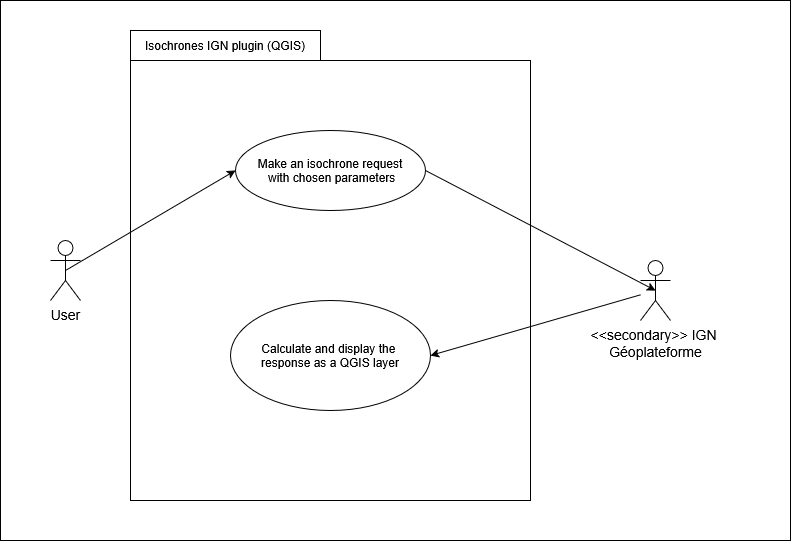

The diagram above was exported from draw.io. Its source (the exported page's mxGraphModel, read from the mxfile embedded in the PNG):
<mxGraphModel dx="1012" dy="922" grid="1" gridSize="10" guides="1" tooltips="1" connect="1" arrows="1" fold="1" page="1" pageScale="1" pageWidth="850" pageHeight="1100" math="0" shadow="0">
  <root>
    <mxCell id="0" />
    <mxCell id="1" parent="0" />
    <mxCell id="50VTxhsZpXQYW68-x2q3-17" parent="1" style="rounded=0;whiteSpace=wrap;html=1;" value="" vertex="1">
      <mxGeometry height="540" width="790" x="30" y="20" as="geometry" />
    </mxCell>
    <mxCell id="50VTxhsZpXQYW68-x2q3-1" parent="1" style="shape=umlActor;verticalLabelPosition=bottom;verticalAlign=top;html=1;outlineConnect=0;" value="&lt;div&gt;&lt;font style=&quot;font-size: 14px;&quot;&gt;User&lt;/font&gt;&lt;/div&gt;" vertex="1">
      <mxGeometry height="60" width="30" x="80" y="260" as="geometry" />
    </mxCell>
    <mxCell id="50VTxhsZpXQYW68-x2q3-7" parent="1" style="rounded=0;whiteSpace=wrap;html=1;" value="Isochrones IGN plugin (QGIS)" vertex="1">
      <mxGeometry height="30" width="190" x="160" y="50" as="geometry" />
    </mxCell>
    <mxCell id="50VTxhsZpXQYW68-x2q3-8" parent="1" style="shape=umlActor;verticalLabelPosition=bottom;verticalAlign=top;html=1;outlineConnect=0;" value="&lt;div&gt;&lt;font style=&quot;font-size: 14px;&quot;&gt;&amp;lt;&amp;lt;secondary&amp;gt;&amp;gt; IGN&amp;nbsp;&lt;/font&gt;&lt;/div&gt;&lt;div&gt;&lt;font style=&quot;font-size: 14px;&quot;&gt;Géoplateforme&lt;/font&gt;&lt;/div&gt;" vertex="1">
      <mxGeometry height="60" width="30" x="670" y="280" as="geometry" />
    </mxCell>
    <mxCell id="50VTxhsZpXQYW68-x2q3-9" parent="1" style="rounded=0;whiteSpace=wrap;html=1;" value="" vertex="1">
      <mxGeometry height="440" width="400" x="160" y="80" as="geometry" />
    </mxCell>
    <mxCell id="50VTxhsZpXQYW68-x2q3-4" parent="1" style="ellipse;whiteSpace=wrap;html=1;shapeInside=1;" value="Make an isochrone request&lt;div&gt;&amp;nbsp;with chosen parameters&lt;/div&gt;" vertex="1">
      <mxGeometry height="80" width="190" x="265" y="150" as="geometry" />
    </mxCell>
    <mxCell id="50VTxhsZpXQYW68-x2q3-5" parent="1" style="ellipse;whiteSpace=wrap;html=1;shapeInside=1;" value="Calculate and display the&amp;nbsp;&lt;div&gt;response as a QGIS layer&lt;/div&gt;" vertex="1">
      <mxGeometry height="110" width="200" x="260" y="320" as="geometry" />
    </mxCell>
    <mxCell id="50VTxhsZpXQYW68-x2q3-11" edge="1" parent="1" source="50VTxhsZpXQYW68-x2q3-1" style="endArrow=classic;html=1;rounded=0;exitX=0.5;exitY=0.5;exitDx=0;exitDy=0;exitPerimeter=0;entryX=0;entryY=0.5;entryDx=0;entryDy=0;" target="50VTxhsZpXQYW68-x2q3-4" value="">
      <mxGeometry height="50" relative="1" width="50" as="geometry">
        <mxPoint x="400" y="360" as="sourcePoint" />
        <mxPoint x="450" y="310" as="targetPoint" />
      </mxGeometry>
    </mxCell>
    <mxCell id="50VTxhsZpXQYW68-x2q3-12" edge="1" parent="1" source="50VTxhsZpXQYW68-x2q3-8" style="endArrow=classic;html=1;rounded=0;entryX=1;entryY=0.5;entryDx=0;entryDy=0;" target="50VTxhsZpXQYW68-x2q3-5" value="">
      <mxGeometry height="50" relative="1" width="50" as="geometry">
        <mxPoint x="400" y="360" as="sourcePoint" />
        <mxPoint x="450" y="310" as="targetPoint" />
      </mxGeometry>
    </mxCell>
    <mxCell id="50VTxhsZpXQYW68-x2q3-14" edge="1" parent="1" source="50VTxhsZpXQYW68-x2q3-4" style="endArrow=classic;html=1;rounded=0;entryX=0.5;entryY=0.5;entryDx=0;entryDy=0;entryPerimeter=0;exitX=1;exitY=0.5;exitDx=0;exitDy=0;" target="50VTxhsZpXQYW68-x2q3-8" value="">
      <mxGeometry height="50" relative="1" width="50" as="geometry">
        <mxPoint x="720" y="360" as="sourcePoint" />
        <mxPoint x="510" y="421" as="targetPoint" />
      </mxGeometry>
    </mxCell>
  </root>
</mxGraphModel>